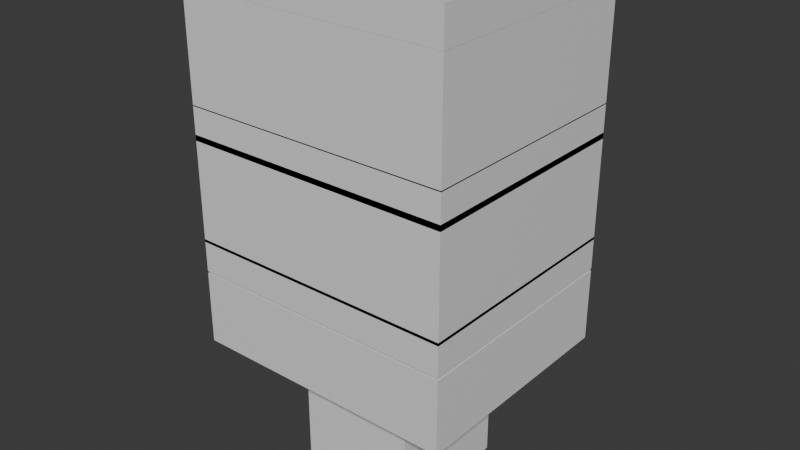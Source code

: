# Source: Tree.blend  (saved by Blender 4.0.36; exported with 4.5.12 LTS)
import bpy
from mathutils import Matrix  # noqa: F401  (used for matrix-valued properties, if any)

bpy.ops.wm.read_factory_settings(use_empty=True)
scene = bpy.context.scene
scene.name = 'Scene'

# ---- collections
col_collection = bpy.data.collections.new('Collection'); scene.collection.children.link(col_collection)

# ---- materials (node trees are filled in below, after node groups)
mat_material_001 = bpy.data.materials.new('Material.001')
mat_material_001.alpha_threshold = 0.0
mat_material_001.use_transparent_shadow = False
mat_material_001.roughness = 0.5
mat_material_001.line_color = (0.0, 0.0, 0.0, 1.0)
mat_material_002 = bpy.data.materials.new('Material.002')
mat_material_002.alpha_threshold = 0.0
mat_material_002.use_transparent_shadow = False
mat_material_002.roughness = 0.5
mat_material_002.line_color = (0.0, 0.0, 0.0, 1.0)
mat_material_003 = bpy.data.materials.new('Material.003')
mat_material_003.alpha_threshold = 0.0
mat_material_003.use_transparent_shadow = False
mat_material_003.roughness = 0.5
mat_material_003.line_color = (0.0, 0.0, 0.0, 1.0)
mat_material_004 = bpy.data.materials.new('Material.004')
mat_material_004.alpha_threshold = 0.0
mat_material_004.use_transparent_shadow = False
mat_material_004.roughness = 0.5
mat_material_004.line_color = (0.0, 0.0, 0.0, 1.0)
mat_material_005 = bpy.data.materials.new('Material.005')
mat_material_005.alpha_threshold = 0.0
mat_material_005.use_transparent_shadow = False
mat_material_005.roughness = 0.5
mat_material_005.line_color = (0.0, 0.0, 0.0, 1.0)
mat_material_006 = bpy.data.materials.new('Material.006')
mat_material_006.alpha_threshold = 0.0
mat_material_006.use_transparent_shadow = False
mat_material_006.roughness = 0.5
mat_material_006.line_color = (0.0, 0.0, 0.0, 1.0)

# ---- material node trees
mat_material_001.use_nodes = True; mat_material_001.node_tree.nodes.clear()
_N = mat_material_001.node_tree.nodes; _L = mat_material_001.node_tree.links
n0 = _N.new('ShaderNodeOutputMaterial'); n0.name = 'Material Output'; n0.location = (300, 300)
n1 = _N.new('ShaderNodeBsdfPrincipled'); n1.name = 'Principled BSDF'; n1.location = (10, 300)
n1.inputs[3].default_value = 1.45
_L.new(n1.outputs[0], n0.inputs[0])
n0.is_active_output = True
mat_material_002.use_nodes = True; mat_material_002.node_tree.nodes.clear()
_N = mat_material_002.node_tree.nodes; _L = mat_material_002.node_tree.links
n0 = _N.new('ShaderNodeOutputMaterial'); n0.name = 'Material Output'; n0.location = (300, 300)
n1 = _N.new('ShaderNodeBsdfPrincipled'); n1.name = 'Principled BSDF'; n1.location = (10, 300)
n1.inputs[3].default_value = 1.45
_L.new(n1.outputs[0], n0.inputs[0])
n0.is_active_output = True
mat_material_003.use_nodes = True; mat_material_003.node_tree.nodes.clear()
_N = mat_material_003.node_tree.nodes; _L = mat_material_003.node_tree.links
n0 = _N.new('ShaderNodeOutputMaterial'); n0.name = 'Material Output'; n0.location = (300, 300)
n1 = _N.new('ShaderNodeBsdfPrincipled'); n1.name = 'Principled BSDF'; n1.location = (10, 300)
n1.inputs[3].default_value = 1.45
_L.new(n1.outputs[0], n0.inputs[0])
n0.is_active_output = True
mat_material_004.use_nodes = True; mat_material_004.node_tree.nodes.clear()
_N = mat_material_004.node_tree.nodes; _L = mat_material_004.node_tree.links
n0 = _N.new('ShaderNodeOutputMaterial'); n0.name = 'Material Output'; n0.location = (300, 300)
n1 = _N.new('ShaderNodeBsdfPrincipled'); n1.name = 'Principled BSDF'; n1.location = (10, 300)
n1.inputs[3].default_value = 1.45
_L.new(n1.outputs[0], n0.inputs[0])
n0.is_active_output = True
mat_material_005.use_nodes = True; mat_material_005.node_tree.nodes.clear()
_N = mat_material_005.node_tree.nodes; _L = mat_material_005.node_tree.links
n0 = _N.new('ShaderNodeOutputMaterial'); n0.name = 'Material Output'; n0.location = (300, 300)
n1 = _N.new('ShaderNodeBsdfPrincipled'); n1.name = 'Principled BSDF'; n1.location = (10, 300)
n1.inputs[3].default_value = 1.45
_L.new(n1.outputs[0], n0.inputs[0])
n0.is_active_output = True
mat_material_006.use_nodes = True; mat_material_006.node_tree.nodes.clear()
_N = mat_material_006.node_tree.nodes; _L = mat_material_006.node_tree.links
n0 = _N.new('ShaderNodeOutputMaterial'); n0.name = 'Material Output'; n0.location = (300, 300)
n1 = _N.new('ShaderNodeBsdfPrincipled'); n1.name = 'Principled BSDF'; n1.location = (10, 300)
n1.inputs[3].default_value = 1.45
_L.new(n1.outputs[0], n0.inputs[0])
n0.is_active_output = True

# ---- world
world_world = bpy.data.worlds.new('World'); scene.world = world_world
world_world.use_nodes = True; world_world.node_tree.nodes.clear()
_N = world_world.node_tree.nodes; _L = world_world.node_tree.links
n0 = _N.new('ShaderNodeOutputWorld'); n0.name = 'World Output'; n0.location = (300, 300)
n1 = _N.new('ShaderNodeBackground'); n1.name = 'Background'; n1.location = (10, 300)
n1.inputs[0].default_value = (0.05088, 0.05088, 0.05088, 1.0)
_L.new(n1.outputs[0], n0.inputs[0])
n0.is_active_output = True
world_world.color = (0.05088, 0.05088, 0.05088)
world_world.use_sun_shadow = False
world_world.sun_shadow_jitter_overblur = 0.0

# ---- meshes
me_cube_001 = bpy.data.meshes.new('Cube.001')
me_cube_001.from_pydata([(1.0, 1.0, 1.0), (1.0, 1.0, -1.0), (1.0, -1.0, 1.0), (1.0, -1.0, -1.0), (-1.0, 1.0, 1.0), (-1.0, 1.0, -1.0), (-1.0, -1.0, 1.0), (-1.0, -1.0, -1.0)], [], [(0, 4, 6, 2), (3, 2, 6, 7), (7, 6, 4, 5), (5, 1, 3, 7), (1, 0, 2, 3), (5, 4, 0, 1)])
_uv = me_cube_001.uv_layers.new(name='UVMap')
_uv.uv.foreach_set('vector', [0.625, 0.5, 0.875, 0.5, 0.875, 0.75, 0.625, 0.75, 0.375, 0.75, 0.625, 0.75, 0.625, 1.0, 0.375, 1.0, 0.375, 0.0, 0.625, 0.0, 0.625, 0.25, 0.375, 0.25, 0.125, 0.5, 0.375, 0.5, 0.375, 0.75, 0.125, 0.75, 0.375, 0.5, 0.625, 0.5, 0.625, 0.75, 0.375, 0.75, 0.375, 0.25, 0.625, 0.25, 0.625, 0.5, 0.375, 0.5])
me_cube_001.materials.append(mat_material_001)
me_cube_001.use_mirror_vertex_groups = False
me_cube_001.update()
me_cube_002 = bpy.data.meshes.new('Cube.002')
me_cube_002.from_pydata([(1.0, 1.0, 1.0), (1.0, 1.0, -1.0), (1.0, -1.0, 1.0), (1.0, -1.0, -1.0), (-1.0, 1.0, 1.0), (-1.0, 1.0, -1.0), (-1.0, -1.0, 1.0), (-1.0, -1.0, -1.0)], [], [(0, 4, 6, 2), (3, 2, 6, 7), (7, 6, 4, 5), (5, 1, 3, 7), (1, 0, 2, 3), (5, 4, 0, 1)])
_uv = me_cube_002.uv_layers.new(name='UVMap')
_uv.uv.foreach_set('vector', [0.625, 0.5, 0.875, 0.5, 0.875, 0.75, 0.625, 0.75, 0.375, 0.75, 0.625, 0.75, 0.625, 1.0, 0.375, 1.0, 0.375, 0.0, 0.625, 0.0, 0.625, 0.25, 0.375, 0.25, 0.125, 0.5, 0.375, 0.5, 0.375, 0.75, 0.125, 0.75, 0.375, 0.5, 0.625, 0.5, 0.625, 0.75, 0.375, 0.75, 0.375, 0.25, 0.625, 0.25, 0.625, 0.5, 0.375, 0.5])
me_cube_002.materials.append(mat_material_001)
me_cube_002.use_mirror_vertex_groups = False
me_cube_002.update()
me_cube_003 = bpy.data.meshes.new('Cube.003')
me_cube_003.from_pydata([(1.0, 1.0, 1.0), (1.0, 1.0, -1.0), (1.0, -1.0, 1.0), (1.0, -1.0, -1.0), (-1.0, 1.0, 1.0), (-1.0, 1.0, -1.0), (-1.0, -1.0, 1.0), (-1.0, -1.0, -1.0)], [], [(0, 4, 6, 2), (3, 2, 6, 7), (7, 6, 4, 5), (5, 1, 3, 7), (1, 0, 2, 3), (5, 4, 0, 1)])
_uv = me_cube_003.uv_layers.new(name='UVMap')
_uv.uv.foreach_set('vector', [0.625, 0.5, 0.875, 0.5, 0.875, 0.75, 0.625, 0.75, 0.375, 0.75, 0.625, 0.75, 0.625, 1.0, 0.375, 1.0, 0.375, 0.0, 0.625, 0.0, 0.625, 0.25, 0.375, 0.25, 0.125, 0.5, 0.375, 0.5, 0.375, 0.75, 0.125, 0.75, 0.375, 0.5, 0.625, 0.5, 0.625, 0.75, 0.375, 0.75, 0.375, 0.25, 0.625, 0.25, 0.625, 0.5, 0.375, 0.5])
me_cube_003.materials.append(mat_material_002)
me_cube_003.use_mirror_vertex_groups = False
me_cube_003.update()
me_cube_004 = bpy.data.meshes.new('Cube.004')
me_cube_004.from_pydata([(1.0, 1.0, 1.0), (1.0, 1.0, -1.0), (1.0, -1.0, 1.0), (1.0, -1.0, -1.0), (-1.0, 1.0, 1.0), (-1.0, 1.0, -1.0), (-1.0, -1.0, 1.0), (-1.0, -1.0, -1.0)], [], [(0, 4, 6, 2), (3, 2, 6, 7), (7, 6, 4, 5), (5, 1, 3, 7), (1, 0, 2, 3), (5, 4, 0, 1)])
_uv = me_cube_004.uv_layers.new(name='UVMap')
_uv.uv.foreach_set('vector', [0.625, 0.5, 0.875, 0.5, 0.875, 0.75, 0.625, 0.75, 0.375, 0.75, 0.625, 0.75, 0.625, 1.0, 0.375, 1.0, 0.375, 0.0, 0.625, 0.0, 0.625, 0.25, 0.375, 0.25, 0.125, 0.5, 0.375, 0.5, 0.375, 0.75, 0.125, 0.75, 0.375, 0.5, 0.625, 0.5, 0.625, 0.75, 0.375, 0.75, 0.375, 0.25, 0.625, 0.25, 0.625, 0.5, 0.375, 0.5])
me_cube_004.materials.append(mat_material_003)
me_cube_004.use_mirror_vertex_groups = False
me_cube_004.update()
me_cube_005 = bpy.data.meshes.new('Cube.005')
me_cube_005.from_pydata([(1.0, 1.0, 1.0), (1.0, 1.0, -1.0), (1.0, -1.0, 1.0), (1.0, -1.0, -1.0), (-1.0, 1.0, 1.0), (-1.0, 1.0, -1.0), (-1.0, -1.0, 1.0), (-1.0, -1.0, -1.0)], [], [(0, 4, 6, 2), (3, 2, 6, 7), (7, 6, 4, 5), (5, 1, 3, 7), (1, 0, 2, 3), (5, 4, 0, 1)])
_uv = me_cube_005.uv_layers.new(name='UVMap')
_uv.uv.foreach_set('vector', [0.625, 0.5, 0.875, 0.5, 0.875, 0.75, 0.625, 0.75, 0.375, 0.75, 0.625, 0.75, 0.625, 1.0, 0.375, 1.0, 0.375, 0.0, 0.625, 0.0, 0.625, 0.25, 0.375, 0.25, 0.125, 0.5, 0.375, 0.5, 0.375, 0.75, 0.125, 0.75, 0.375, 0.5, 0.625, 0.5, 0.625, 0.75, 0.375, 0.75, 0.375, 0.25, 0.625, 0.25, 0.625, 0.5, 0.375, 0.5])
me_cube_005.materials.append(mat_material_004)
me_cube_005.use_mirror_vertex_groups = False
me_cube_005.update()
me_cube_006 = bpy.data.meshes.new('Cube.006')
me_cube_006.from_pydata([(1.0, 1.0, 1.0), (1.0, 1.0, -1.0), (1.0, -1.0, 1.0), (1.0, -1.0, -1.0), (-1.0, 1.0, 1.0), (-1.0, 1.0, -1.0), (-1.0, -1.0, 1.0), (-1.0, -1.0, -1.0)], [], [(0, 4, 6, 2), (3, 2, 6, 7), (7, 6, 4, 5), (5, 1, 3, 7), (1, 0, 2, 3), (5, 4, 0, 1)])
_uv = me_cube_006.uv_layers.new(name='UVMap')
_uv.uv.foreach_set('vector', [0.625, 0.5, 0.875, 0.5, 0.875, 0.75, 0.625, 0.75, 0.375, 0.75, 0.625, 0.75, 0.625, 1.0, 0.375, 1.0, 0.375, 0.0, 0.625, 0.0, 0.625, 0.25, 0.375, 0.25, 0.125, 0.5, 0.375, 0.5, 0.375, 0.75, 0.125, 0.75, 0.375, 0.5, 0.625, 0.5, 0.625, 0.75, 0.375, 0.75, 0.375, 0.25, 0.625, 0.25, 0.625, 0.5, 0.375, 0.5])
me_cube_006.materials.append(mat_material_005)
me_cube_006.use_mirror_vertex_groups = False
me_cube_006.update()
me_cube_007 = bpy.data.meshes.new('Cube.007')
me_cube_007.from_pydata([(1.0, 1.0, 1.0), (1.0, 1.0, -1.0), (1.0, -1.0, 1.0), (1.0, -1.0, -1.0), (-1.0, 1.0, 1.0), (-1.0, 1.0, -1.0), (-1.0, -1.0, 1.0), (-1.0, -1.0, -1.0)], [], [(0, 4, 6, 2), (3, 2, 6, 7), (7, 6, 4, 5), (5, 1, 3, 7), (1, 0, 2, 3), (5, 4, 0, 1)])
_uv = me_cube_007.uv_layers.new(name='UVMap')
_uv.uv.foreach_set('vector', [0.625, 0.5, 0.875, 0.5, 0.875, 0.75, 0.625, 0.75, 0.375, 0.75, 0.625, 0.75, 0.625, 1.0, 0.375, 1.0, 0.375, 0.0, 0.625, 0.0, 0.625, 0.25, 0.375, 0.25, 0.125, 0.5, 0.375, 0.5, 0.375, 0.75, 0.125, 0.75, 0.375, 0.5, 0.625, 0.5, 0.625, 0.75, 0.375, 0.75, 0.375, 0.25, 0.625, 0.25, 0.625, 0.5, 0.375, 0.5])
me_cube_007.materials.append(mat_material_006)
me_cube_007.use_mirror_vertex_groups = False
me_cube_007.update()

# ---- objects
ob_cube_001 = bpy.data.objects.new('Cube.001', me_cube_001)
ob_cube_002 = bpy.data.objects.new('Cube.002', me_cube_002)
ob_cube_003 = bpy.data.objects.new('Cube.003', me_cube_003)
ob_cube_004 = bpy.data.objects.new('Cube.004', me_cube_004)
ob_cube_005 = bpy.data.objects.new('Cube.005', me_cube_005)
ob_cube_006 = bpy.data.objects.new('Cube.006', me_cube_006)
ob_cube_007 = bpy.data.objects.new('Cube.007', me_cube_007)

# ---- transforms, parenting, visibility, modifiers, constraints
ob_cube_001.location = (-0.09354, -0.1294, 0.2437)
ob_cube_001.scale = (0.315, 0.3448, 0.3612)
ob_cube_001.lock_rotations_4d = False
ob_cube_001.empty_display_type = 'ARROWS'
ob_cube_001.lineart.crease_threshold = 0.0
ob_cube_002.location = (-0.1265, -0.0917, 0.7732)
ob_cube_002.scale = (0.7094, 0.6078, 0.1937)
ob_cube_002.lock_rotations_4d = False
ob_cube_002.empty_display_type = 'ARROWS'
ob_cube_002.lineart.crease_threshold = 0.0
ob_cube_003.location = (-0.1265, -0.0917, 1.066)
ob_cube_003.scale = (0.7094, 0.6078, 0.08775)
ob_cube_003.lock_rotations_4d = False
ob_cube_003.empty_display_type = 'ARROWS'
ob_cube_003.lineart.crease_threshold = 0.0
ob_cube_004.location = (-0.1265, -0.0917, 1.416)
ob_cube_004.scale = (0.7094, 0.6078, 0.2778)
ob_cube_004.lock_rotations_4d = False
ob_cube_004.empty_display_type = 'ARROWS'
ob_cube_004.lineart.crease_threshold = 0.0
ob_cube_005.location = (-0.1265, -0.0917, 1.751)
ob_cube_005.scale = (0.7094, 0.6078, 0.08775)
ob_cube_005.lock_rotations_4d = False
ob_cube_005.empty_display_type = 'ARROWS'
ob_cube_005.lineart.crease_threshold = 0.0
ob_cube_006.location = (-0.1265, -0.0917, 2.476)
ob_cube_006.scale = (0.7094, 0.6078, 0.08775)
ob_cube_006.lock_rotations_4d = False
ob_cube_006.empty_display_type = 'ARROWS'
ob_cube_006.lineart.crease_threshold = 0.0
ob_cube_007.location = (-0.1265, -0.0917, 2.111)
ob_cube_007.scale = (0.7094, 0.6078, 0.2778)
ob_cube_007.lock_rotations_4d = False
ob_cube_007.empty_display_type = 'ARROWS'
ob_cube_007.lineart.crease_threshold = 0.0

# ---- collection membership
col_collection.objects.link(ob_cube_001)
col_collection.objects.link(ob_cube_002)
col_collection.objects.link(ob_cube_003)
col_collection.objects.link(ob_cube_004)
col_collection.objects.link(ob_cube_005)
col_collection.objects.link(ob_cube_006)
col_collection.objects.link(ob_cube_007)

# ---- scene / render settings (as saved in the file)
scene.frame_start = 1; scene.frame_end = 250; scene.frame_set(2)
scene.render.engine = 'BLENDER_EEVEE_NEXT'
scene.cycles.sampling_pattern = 'TABULATED_SOBOL'
bpy.context.view_layer.update()

# ---- added for rendering (the .blend has no active camera and no usable light): camera, sun
cam_auto = bpy.data.cameras.new('AutoCamera')
cam_auto.lens = 50.0
cam_auto.sensor_width = 36.0
cam_auto.clip_end = 1000.0
ob_auto_camera = bpy.data.objects.new('AutoCamera', cam_auto)
scene.collection.objects.link(ob_auto_camera)
ob_auto_camera.location = (2.8969, -3.71978, 3.64173)
ob_auto_camera.rotation_euler = (1.09748, -7.21219e-08, 0.694738)
scene.camera = ob_auto_camera
light_auto_sun = bpy.data.lights.new('AutoSun', 'SUN')
light_auto_sun.energy = 3.0
light_auto_sun.angle = 0.0523599
ob_auto_sun = bpy.data.objects.new('AutoSun', light_auto_sun)
scene.collection.objects.link(ob_auto_sun)
ob_auto_sun.rotation_euler = (0.872665, 0.174533, 0.523599)
bpy.context.view_layer.update()

